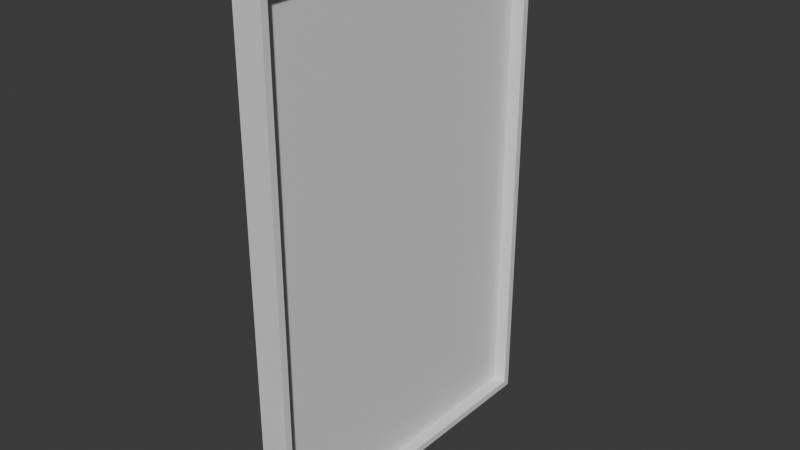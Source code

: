 # Source: Mirror.blend  (saved by Blender 4.3.34; exported with 4.5.12 LTS)
import bpy
from mathutils import Matrix  # noqa: F401  (used for matrix-valued properties, if any)

bpy.ops.wm.read_factory_settings(use_empty=True)
scene = bpy.context.scene
scene.name = 'Scene'

# ---- collections
col_collection = bpy.data.collections.new('Collection'); scene.collection.children.link(col_collection)

# ---- materials (node trees are filled in below, after node groups)
mat_material = bpy.data.materials.new('Material')
mat_material.alpha_threshold = 0.0
mat_material.roughness = 0.5
mat_material.line_color = (0.0, 0.0, 0.0, 1.0)
mat_material_002 = bpy.data.materials.new('Material.002')
mat_material_002.alpha_threshold = 0.0
mat_material_002.roughness = 0.5
mat_material_002.line_color = (0.0, 0.0, 0.0, 1.0)

# ---- material node trees
mat_material.use_nodes = True; mat_material.node_tree.nodes.clear()
_N = mat_material.node_tree.nodes; _L = mat_material.node_tree.links
n0 = _N.new('ShaderNodeOutputMaterial'); n0.name = 'Material Output'; n0.location = (300, 300)
n1 = _N.new('ShaderNodeBsdfPrincipled'); n1.name = 'Principled BSDF'; n1.location = (10, 300)
n1.inputs[3].default_value = 1.45
_L.new(n1.outputs[0], n0.inputs[0])
n0.is_active_output = True
mat_material_002.use_nodes = True; mat_material_002.node_tree.nodes.clear()
_N = mat_material_002.node_tree.nodes; _L = mat_material_002.node_tree.links
n0 = _N.new('ShaderNodeOutputMaterial'); n0.name = 'Material Output'; n0.location = (300, 300)
n1 = _N.new('ShaderNodeBsdfPrincipled'); n1.name = 'Principled BSDF'; n1.location = (10, 300)
n1.inputs[3].default_value = 1.45
_L.new(n1.outputs[0], n0.inputs[0])
n0.is_active_output = True

# ---- world
world_world = bpy.data.worlds.new('World'); scene.world = world_world
world_world.use_nodes = True; world_world.node_tree.nodes.clear()
_N = world_world.node_tree.nodes; _L = world_world.node_tree.links
n0 = _N.new('ShaderNodeOutputWorld'); n0.name = 'World Output'; n0.location = (300, 300)
n1 = _N.new('ShaderNodeBackground'); n1.name = 'Background'; n1.location = (10, 300)
n1.inputs[0].default_value = (0.05088, 0.05088, 0.05088, 1.0)
_L.new(n1.outputs[0], n0.inputs[0])
n0.is_active_output = True
world_world.color = (0.05088, 0.05088, 0.05088)
world_world.sun_shadow_jitter_overblur = 0.0

# ---- meshes
me_cube = bpy.data.meshes.new('Cube')
me_cube.from_pydata([(-0.5958, 0.9595, 0.9734), (-0.5958, 0.9595, -0.9734), (-0.5958, -0.9595, 0.9734), (-0.5958, -0.9595, -0.9734), (1.0, 1.0, 1.0), (1.0, 1.0, -1.0), (1.0, -1.0, 1.0), (1.0, -1.0, -1.0), (-1.0, 1.0, 1.0), (-1.0, 1.0, -1.0), (-1.0, -1.0, 1.0), (-1.0, -1.0, -1.0), (1.0, -0.9595, -0.9734), (1.0, -0.9595, 0.9734), (1.0, 0.9595, -0.9734), (1.0, 0.9595, 0.9734)], [], [(3, 1, 0, 2), (1, 3, 12, 14), (1, 14, 15, 0), (4, 8, 10, 6), (7, 6, 10, 11), (11, 10, 8, 9), (9, 5, 7, 11), (5, 4, 15, 14, 12, 7), (9, 8, 4, 5), (12, 3, 2, 13), (13, 2, 0, 15), (7, 12, 13, 15, 4, 6)])
_uv = me_cube.uv_layers.new(name='UVMap')
_uv.uv.foreach_set('vector', [0.375, 0.0, 0.375, 0.25, 0.625, 0.25, 0.625, 0.0, 0.125, 0.5, 0.125, 0.75, 0.3111, 0.75, 0.3111, 0.5, 0.375, 0.25, 0.375, 0.4361, 0.625, 0.4361, 0.625, 0.25, 0.625, 0.5, 0.875, 0.5, 0.875, 0.75, 0.625, 0.75, 0.375, 0.75, 0.625, 0.75, 0.625, 1.0, 0.375, 1.0, 0.375, 0.0, 0.625, 0.0, 0.625, 0.25, 0.375, 0.25, 0.125, 0.5, 0.375, 0.5, 0.375, 0.75, 0.125, 0.75, 0.375, 0.5, 0.625, 0.5, 0.6217, 0.5051, 0.3783, 0.5051, 0.3783, 0.7449, 0.375, 0.75, 0.375, 0.25, 0.625, 0.25, 0.625, 0.5, 0.375, 0.5, 0.375, 0.8139, 0.375, 1.0, 0.625, 1.0, 0.625, 0.8139, 0.6889, 0.75, 0.875, 0.75, 0.875, 0.5, 0.6889, 0.5, 0.375, 0.75, 0.3783, 0.7449, 0.6217, 0.7449, 0.6217, 0.5051, 0.625, 0.5, 0.625, 0.75])
me_cube.materials.append(mat_material)
me_cube.use_mirror_vertex_groups = False
me_cube.update()
me_cube_002 = bpy.data.meshes.new('Cube.002')
me_cube_002.from_pydata([(1.0, 1.0, 1.0), (1.0, 1.0, -1.0), (1.0, -1.0, 1.0), (1.0, -1.0, -1.0), (-1.0, 1.0, 1.0), (-1.0, 1.0, -1.0), (-1.0, -1.0, 1.0), (-1.0, -1.0, -1.0)], [], [(0, 4, 6, 2), (3, 2, 6, 7), (7, 6, 4, 5), (5, 1, 3, 7), (1, 0, 2, 3), (5, 4, 0, 1)])
_uv = me_cube_002.uv_layers.new(name='UVMap')
_uv.uv.foreach_set('vector', [0.625, 0.5, 0.875, 0.5, 0.875, 0.75, 0.625, 0.75, 0.375, 0.75, 0.625, 0.75, 0.625, 1.0, 0.375, 1.0, 0.375, 0.0, 0.625, 0.0, 0.625, 0.25, 0.375, 0.25, 0.125, 0.5, 0.375, 0.5, 0.375, 0.75, 0.125, 0.75, 0.375, 0.5, 0.625, 0.5, 0.625, 0.75, 0.375, 0.75, 0.375, 0.25, 0.625, 0.25, 0.625, 0.5, 0.375, 0.5])
me_cube_002.materials.append(mat_material_002)
me_cube_002.use_mirror_vertex_groups = False
me_cube_002.update()

# ---- objects
ob_cube = bpy.data.objects.new('Cube', me_cube)
ob_cube_002 = bpy.data.objects.new('Cube.002', me_cube_002)

# ---- transforms, parenting, visibility, modifiers, constraints
ob_cube.location = (0.0, 0.0, 0.0)
ob_cube.scale = (0.08674, 1.0, 1.535)
ob_cube.lock_rotations_4d = False
ob_cube.empty_display_type = 'ARROWS'
ob_cube.lineart.crease_threshold = 0.0
ob_cube_002.location = (-0.02239, 0.0, 0.0)
ob_cube_002.scale = (0.03054, 0.9595, 1.494)
ob_cube_002.lock_rotations_4d = False
ob_cube_002.empty_display_type = 'ARROWS'
ob_cube_002.lineart.crease_threshold = 0.0

# ---- collection membership
col_collection.objects.link(ob_cube)
col_collection.objects.link(ob_cube_002)

# ---- scene / render settings (as saved in the file)
scene.frame_start = 1; scene.frame_end = 250; scene.frame_set(1)
scene.render.engine = 'BLENDER_EEVEE_NEXT'
bpy.context.view_layer.update()

# ---- added for rendering (the .blend has no active camera and no usable light): camera, sun
cam_auto = bpy.data.cameras.new('AutoCamera')
cam_auto.lens = 50.0
cam_auto.sensor_width = 36.0
cam_auto.clip_end = 1000.0
ob_auto_camera = bpy.data.objects.new('AutoCamera', cam_auto)
scene.collection.objects.link(ob_auto_camera)
ob_auto_camera.location = (3.39323, -4.07188, 2.71459)
ob_auto_camera.rotation_euler = (1.09748, -7.21219e-08, 0.694738)
scene.camera = ob_auto_camera
light_auto_sun = bpy.data.lights.new('AutoSun', 'SUN')
light_auto_sun.energy = 3.0
light_auto_sun.angle = 0.0523599
ob_auto_sun = bpy.data.objects.new('AutoSun', light_auto_sun)
scene.collection.objects.link(ob_auto_sun)
ob_auto_sun.rotation_euler = (0.872665, 0.174533, 0.523599)
bpy.context.view_layer.update()
